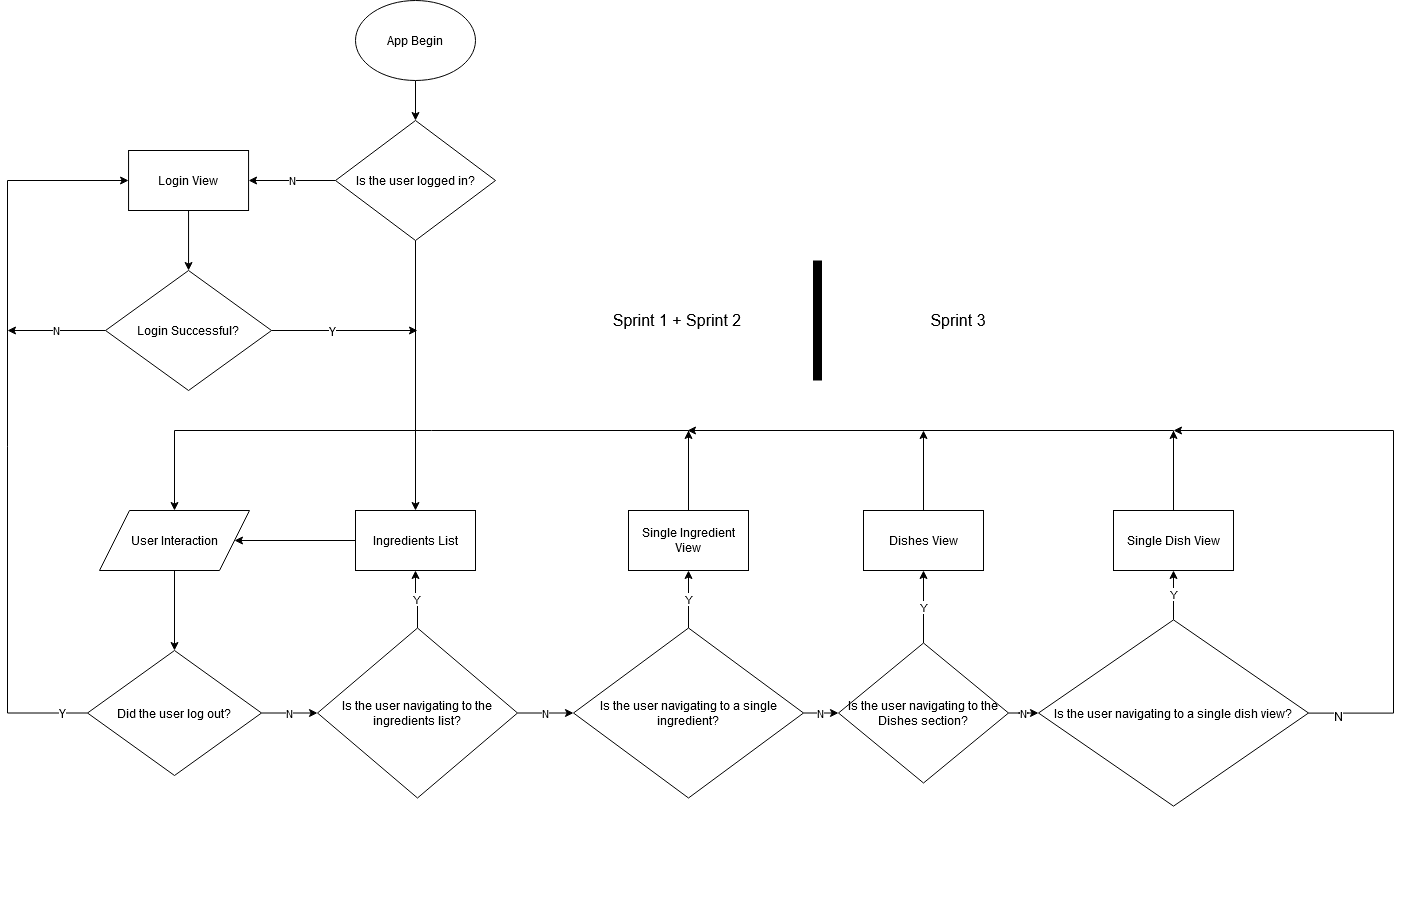

The diagram above was exported from draw.io. Its source (the exported page's mxGraphModel, read from the mxfile embedded in the PNG):
<mxGraphModel dx="1422" dy="769" grid="1" gridSize="10" guides="1" tooltips="1" connect="1" arrows="1" fold="1" page="1" pageScale="1" pageWidth="2000" pageHeight="5000" math="0" shadow="0">
  <root>
    <mxCell id="0" />
    <mxCell id="1" parent="0" />
    <mxCell id="2" style="edgeStyle=orthogonalEdgeStyle;rounded=0;orthogonalLoop=1;jettySize=auto;html=1;" edge="1" source="3" target="35" parent="1">
      <mxGeometry relative="1" as="geometry" />
    </mxCell>
    <mxCell id="3" value="App Begin" style="ellipse;whiteSpace=wrap;html=1;" vertex="1" parent="1">
      <mxGeometry x="698" y="50" width="120" height="80" as="geometry" />
    </mxCell>
    <mxCell id="4" style="edgeStyle=orthogonalEdgeStyle;rounded=0;orthogonalLoop=1;jettySize=auto;html=1;" edge="1" source="5" target="9" parent="1">
      <mxGeometry relative="1" as="geometry" />
    </mxCell>
    <mxCell id="5" value="Login View" style="rounded=0;whiteSpace=wrap;html=1;" vertex="1" parent="1">
      <mxGeometry x="471.06" y="200" width="120" height="60" as="geometry" />
    </mxCell>
    <mxCell id="6" style="edgeStyle=orthogonalEdgeStyle;rounded=0;orthogonalLoop=1;jettySize=auto;html=1;" edge="1" source="9" parent="1">
      <mxGeometry relative="1" as="geometry">
        <mxPoint x="759.9999999999995" y="380" as="targetPoint" />
      </mxGeometry>
    </mxCell>
    <mxCell id="7" value="Y" style="text;html=1;align=center;verticalAlign=middle;resizable=0;points=[];labelBackgroundColor=#ffffff;" vertex="1" connectable="0" parent="6">
      <mxGeometry x="-0.1778" relative="1" as="geometry">
        <mxPoint as="offset" />
      </mxGeometry>
    </mxCell>
    <mxCell id="8" value="N" style="edgeStyle=orthogonalEdgeStyle;rounded=0;orthogonalLoop=1;jettySize=auto;html=1;" edge="1" source="9" parent="1">
      <mxGeometry relative="1" as="geometry">
        <mxPoint x="350" y="380" as="targetPoint" />
      </mxGeometry>
    </mxCell>
    <mxCell id="9" value="Login Successful?" style="rhombus;whiteSpace=wrap;html=1;" vertex="1" parent="1">
      <mxGeometry x="448.06" y="320" width="166" height="120" as="geometry" />
    </mxCell>
    <mxCell id="10" style="edgeStyle=orthogonalEdgeStyle;rounded=0;orthogonalLoop=1;jettySize=auto;html=1;entryX=1;entryY=0.5;entryDx=0;entryDy=0;" edge="1" target="27" parent="1">
      <mxGeometry relative="1" as="geometry">
        <mxPoint x="698" y="590" as="sourcePoint" />
      </mxGeometry>
    </mxCell>
    <mxCell id="11" style="edgeStyle=orthogonalEdgeStyle;rounded=0;orthogonalLoop=1;jettySize=auto;html=1;entryX=0;entryY=0.5;entryDx=0;entryDy=0;" edge="1" source="14" target="5" parent="1">
      <mxGeometry relative="1" as="geometry">
        <mxPoint x="440" y="210" as="targetPoint" />
        <Array as="points">
          <mxPoint x="350" y="763" />
          <mxPoint x="350" y="230" />
        </Array>
      </mxGeometry>
    </mxCell>
    <mxCell id="12" value="Y" style="text;html=1;align=center;verticalAlign=middle;resizable=0;points=[];labelBackgroundColor=#ffffff;" vertex="1" connectable="0" parent="11">
      <mxGeometry x="-0.9302" relative="1" as="geometry">
        <mxPoint as="offset" />
      </mxGeometry>
    </mxCell>
    <mxCell id="13" value="N" style="edgeStyle=orthogonalEdgeStyle;rounded=0;orthogonalLoop=1;jettySize=auto;html=1;entryX=0;entryY=0.5;entryDx=0;entryDy=0;" edge="1" source="14" target="17" parent="1">
      <mxGeometry relative="1" as="geometry" />
    </mxCell>
    <mxCell id="14" value="Did the user log out?" style="rhombus;whiteSpace=wrap;html=1;" vertex="1" parent="1">
      <mxGeometry x="430" y="700" width="174" height="125" as="geometry" />
    </mxCell>
    <mxCell id="15" value="Y" style="edgeStyle=orthogonalEdgeStyle;rounded=0;orthogonalLoop=1;jettySize=auto;html=1;" edge="1" source="17" target="18" parent="1">
      <mxGeometry relative="1" as="geometry" />
    </mxCell>
    <mxCell id="16" value="N" style="edgeStyle=orthogonalEdgeStyle;rounded=0;orthogonalLoop=1;jettySize=auto;html=1;entryX=0;entryY=0.5;entryDx=0;entryDy=0;" edge="1" source="17" target="22" parent="1">
      <mxGeometry relative="1" as="geometry" />
    </mxCell>
    <mxCell id="17" value="Is the user navigating to the ingredients list?" style="rhombus;whiteSpace=wrap;html=1;" vertex="1" parent="1">
      <mxGeometry x="660" y="677.5" width="200" height="170" as="geometry" />
    </mxCell>
    <mxCell id="18" value="Ingredients List" style="rounded=0;whiteSpace=wrap;html=1;" vertex="1" parent="1">
      <mxGeometry x="698" y="560" width="120" height="60" as="geometry" />
    </mxCell>
    <mxCell id="19" style="edgeStyle=orthogonalEdgeStyle;rounded=0;orthogonalLoop=1;jettySize=auto;html=1;exitX=0.5;exitY=1;exitDx=0;exitDy=0;" edge="1" parent="1">
      <mxGeometry relative="1" as="geometry">
        <mxPoint x="758" y="620" as="sourcePoint" />
        <mxPoint x="758" y="620" as="targetPoint" />
      </mxGeometry>
    </mxCell>
    <mxCell id="20" value="Y" style="edgeStyle=orthogonalEdgeStyle;rounded=0;orthogonalLoop=1;jettySize=auto;html=1;entryX=0.5;entryY=1;entryDx=0;entryDy=0;" edge="1" source="22" target="25" parent="1">
      <mxGeometry relative="1" as="geometry" />
    </mxCell>
    <mxCell id="21" value="N" style="edgeStyle=orthogonalEdgeStyle;rounded=0;orthogonalLoop=1;jettySize=auto;html=1;entryX=0;entryY=0.5;entryDx=0;entryDy=0;" edge="1" source="22" target="32" parent="1">
      <mxGeometry relative="1" as="geometry" />
    </mxCell>
    <mxCell id="22" value="Is the user navigating to a single ingredient?" style="rhombus;whiteSpace=wrap;html=1;" vertex="1" parent="1">
      <mxGeometry x="916" y="677.5" width="230" height="170" as="geometry" />
    </mxCell>
    <mxCell id="23" style="edgeStyle=orthogonalEdgeStyle;rounded=0;orthogonalLoop=1;jettySize=auto;html=1;entryX=0.5;entryY=0;entryDx=0;entryDy=0;" edge="1" source="25" target="27" parent="1">
      <mxGeometry relative="1" as="geometry">
        <mxPoint x="1031" y="470" as="targetPoint" />
        <Array as="points">
          <mxPoint x="1031" y="480" />
          <mxPoint x="517" y="480" />
        </Array>
      </mxGeometry>
    </mxCell>
    <mxCell id="24" style="edgeStyle=orthogonalEdgeStyle;rounded=0;orthogonalLoop=1;jettySize=auto;html=1;" edge="1" source="25" parent="1">
      <mxGeometry relative="1" as="geometry">
        <mxPoint x="1031" y="480" as="targetPoint" />
      </mxGeometry>
    </mxCell>
    <mxCell id="25" value="Single Ingredient View" style="rounded=0;whiteSpace=wrap;html=1;" vertex="1" parent="1">
      <mxGeometry x="971" y="560" width="120" height="60" as="geometry" />
    </mxCell>
    <mxCell id="26" style="edgeStyle=orthogonalEdgeStyle;rounded=0;orthogonalLoop=1;jettySize=auto;html=1;" edge="1" source="27" target="14" parent="1">
      <mxGeometry relative="1" as="geometry" />
    </mxCell>
    <mxCell id="27" value="User Interaction" style="shape=parallelogram;perimeter=parallelogramPerimeter;whiteSpace=wrap;html=1;" vertex="1" parent="1">
      <mxGeometry x="442" y="560" width="150" height="60" as="geometry" />
    </mxCell>
    <mxCell id="28" style="edgeStyle=orthogonalEdgeStyle;rounded=0;orthogonalLoop=1;jettySize=auto;html=1;" edge="1" source="29" parent="1">
      <mxGeometry relative="1" as="geometry">
        <mxPoint x="1266" y="480" as="targetPoint" />
      </mxGeometry>
    </mxCell>
    <mxCell id="29" value="Dishes View" style="rounded=0;whiteSpace=wrap;html=1;" vertex="1" parent="1">
      <mxGeometry x="1206" y="560" width="120" height="60" as="geometry" />
    </mxCell>
    <mxCell id="30" value="Y" style="edgeStyle=orthogonalEdgeStyle;rounded=0;orthogonalLoop=1;jettySize=auto;html=1;" edge="1" source="32" target="29" parent="1">
      <mxGeometry relative="1" as="geometry" />
    </mxCell>
    <mxCell id="31" value="N" style="edgeStyle=orthogonalEdgeStyle;rounded=0;orthogonalLoop=1;jettySize=auto;html=1;entryX=0;entryY=0.5;entryDx=0;entryDy=0;fontColor=none;" edge="1" source="32" target="39" parent="1">
      <mxGeometry relative="1" as="geometry" />
    </mxCell>
    <mxCell id="32" value="Is the user navigating to the Dishes section?" style="rhombus;whiteSpace=wrap;html=1;" vertex="1" parent="1">
      <mxGeometry x="1181" y="692.5" width="170" height="140" as="geometry" />
    </mxCell>
    <mxCell id="33" style="edgeStyle=orthogonalEdgeStyle;rounded=0;orthogonalLoop=1;jettySize=auto;html=1;entryX=0.5;entryY=0;entryDx=0;entryDy=0;" edge="1" source="35" target="18" parent="1">
      <mxGeometry relative="1" as="geometry">
        <mxPoint x="758" y="550" as="targetPoint" />
      </mxGeometry>
    </mxCell>
    <mxCell id="34" value="N" style="edgeStyle=orthogonalEdgeStyle;rounded=0;orthogonalLoop=1;jettySize=auto;html=1;entryX=1;entryY=0.5;entryDx=0;entryDy=0;" edge="1" source="35" target="5" parent="1">
      <mxGeometry relative="1" as="geometry" />
    </mxCell>
    <mxCell id="35" value="Is the user logged in?" style="rhombus;whiteSpace=wrap;html=1;" vertex="1" parent="1">
      <mxGeometry x="678" y="170" width="160" height="120" as="geometry" />
    </mxCell>
    <mxCell id="36" value="Y" style="edgeStyle=orthogonalEdgeStyle;rounded=0;orthogonalLoop=1;jettySize=auto;html=1;entryX=0.5;entryY=1;entryDx=0;entryDy=0;fontColor=none;" edge="1" source="39" target="42" parent="1">
      <mxGeometry relative="1" as="geometry" />
    </mxCell>
    <mxCell id="37" style="edgeStyle=orthogonalEdgeStyle;rounded=0;orthogonalLoop=1;jettySize=auto;html=1;fontColor=none;" edge="1" source="39" parent="1">
      <mxGeometry relative="1" as="geometry">
        <mxPoint x="1516" y="480" as="targetPoint" />
        <Array as="points">
          <mxPoint x="1736" y="763" />
          <mxPoint x="1736" y="480" />
        </Array>
      </mxGeometry>
    </mxCell>
    <mxCell id="38" value="N" style="text;html=1;align=center;verticalAlign=middle;resizable=0;points=[];labelBackgroundColor=#ffffff;fontColor=none;" vertex="1" connectable="0" parent="37">
      <mxGeometry x="-0.8972" y="-3" relative="1" as="geometry">
        <mxPoint as="offset" />
      </mxGeometry>
    </mxCell>
    <mxCell id="39" value="Is the user navigating to a single dish view?" style="rhombus;whiteSpace=wrap;html=1;labelBackgroundColor=none;fontColor=none;" vertex="1" parent="1">
      <mxGeometry x="1381" y="669.38" width="270" height="186.25" as="geometry" />
    </mxCell>
    <mxCell id="40" style="edgeStyle=orthogonalEdgeStyle;rounded=0;orthogonalLoop=1;jettySize=auto;html=1;fontColor=none;" edge="1" source="42" parent="1">
      <mxGeometry relative="1" as="geometry">
        <mxPoint x="1030" y="480" as="targetPoint" />
        <Array as="points">
          <mxPoint x="1516" y="480" />
        </Array>
      </mxGeometry>
    </mxCell>
    <mxCell id="41" style="edgeStyle=orthogonalEdgeStyle;rounded=0;orthogonalLoop=1;jettySize=auto;html=1;" edge="1" source="42" parent="1">
      <mxGeometry relative="1" as="geometry">
        <mxPoint x="1516" y="480" as="targetPoint" />
      </mxGeometry>
    </mxCell>
    <mxCell id="42" value="Single Dish View" style="rounded=0;whiteSpace=wrap;html=1;labelBackgroundColor=none;fontColor=none;" vertex="1" parent="1">
      <mxGeometry x="1456" y="560" width="120" height="60" as="geometry" />
    </mxCell>
    <mxCell id="43" value="" style="shape=link;html=1;fontColor=none;strokeColor=none;" edge="1" parent="1">
      <mxGeometry width="50" height="50" relative="1" as="geometry">
        <mxPoint x="1410" y="950" as="sourcePoint" />
        <mxPoint x="1400" y="200" as="targetPoint" />
      </mxGeometry>
    </mxCell>
    <mxCell id="44" value="" style="endArrow=none;html=1;fontColor=none;strokeWidth=9;" edge="1" parent="1">
      <mxGeometry width="50" height="50" relative="1" as="geometry">
        <mxPoint x="1160" y="430" as="sourcePoint" />
        <mxPoint x="1160" y="310" as="targetPoint" />
      </mxGeometry>
    </mxCell>
    <mxCell id="45" value="Sprint 1 + Sprint 2" style="text;html=1;strokeColor=none;fillColor=none;align=center;verticalAlign=middle;whiteSpace=wrap;rounded=0;labelBackgroundColor=none;fontColor=none;fontSize=16;" vertex="1" parent="1">
      <mxGeometry x="930" y="325" width="180" height="90" as="geometry" />
    </mxCell>
    <mxCell id="46" value="Sprint 3" style="text;html=1;strokeColor=none;fillColor=none;align=center;verticalAlign=middle;whiteSpace=wrap;rounded=0;labelBackgroundColor=none;fontSize=16;fontColor=none;" vertex="1" parent="1">
      <mxGeometry x="1181" y="310" width="240" height="120" as="geometry" />
    </mxCell>
  </root>
</mxGraphModel>